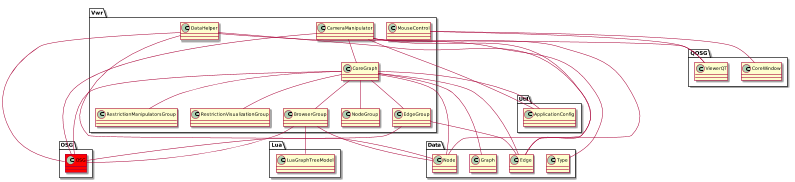

The diagram above was rendered by PlantUML. Its source (embedded in the PNG):
@startuml
scale 800 width


package Vwr{
	class OSG.OSG #red
	BrowserGroup -- OSG.OSG
	BrowserGroup -- Lua.LuaGraphTreeModel
	BrowserGroup -- Data.Node
	
	CameraManipulator -- CoreGraph
	CameraManipulator -- OSG.OSG
	CameraManipulator -- Data.Node
	CameraManipulator -- Data.Edge
	CameraManipulator -- QOSG.ViewerQT
	CameraManipulator -- Util.ApplicationConfig
	
	CoreGraph -- Data.Graph
	CoreGraph -- OSG.OSG
	CoreGraph -- Data.Edge
	CoreGraph -- Data.Node
	CoreGraph -- NodeGroup
	CoreGraph -- EdgeGroup
	CoreGraph -- BrowserGroup
	CoreGraph -- RestrictionManipulatorsGroup
	CoreGraph -- RestrictionVisualizationGroup
	CoreGraph -- Util.ApplicationConfig
	
	DataHelper -- OSG.OSG
	DataHelper -- Data.Node
	DataHelper -- Data.Edge
	DataHelper -- Data.Type
	
	EdgeGroup -- Data.Edge
	EdgeGroup -- OSG.OSG
	
	MouseControl -- QOSG.ViewerQT
	MouseControl -- QOSG.CoreWindow
	

	}

@enduml